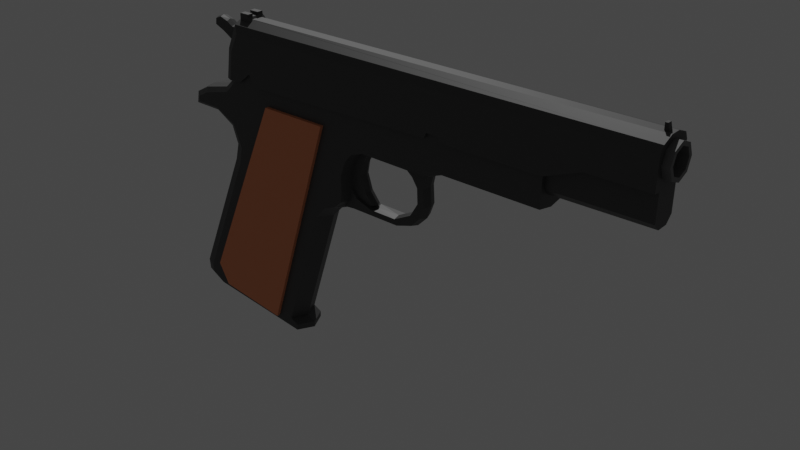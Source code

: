 # Source: M1911.blend  (saved by Blender 3.4.6; exported with 4.5.12 LTS)
import bpy
from mathutils import Matrix  # noqa: F401  (used for matrix-valued properties, if any)

bpy.ops.wm.read_factory_settings(use_empty=True)
scene = bpy.context.scene
scene.name = 'Scene'

# ---- collections
col_collection = bpy.data.collections.new('Collection'); scene.collection.children.link(col_collection)

# ---- materials (node trees are filled in below, after node groups)
mat_black = bpy.data.materials.new('Black')
mat_black.use_transparent_shadow = False
mat_brown = bpy.data.materials.new('Brown')
mat_brown.use_transparent_shadow = False
mat_gray = bpy.data.materials.new('Gray')
mat_gray.use_transparent_shadow = False

# ---- material node trees
mat_black.use_nodes = True; mat_black.node_tree.nodes.clear()
_N = mat_black.node_tree.nodes; _L = mat_black.node_tree.links
n0 = _N.new('ShaderNodeBsdfPrincipled'); n0.name = 'Principled BSDF'; n0.location = (10, 300)
n0.distribution = 'GGX'
n0.subsurface_method = 'RANDOM_WALK_SKIN'
n0.inputs[0].default_value = (0.05925, 0.05925, 0.05925, 1.0)
n0.inputs[3].default_value = 1.45
n0.inputs[27].default_value = (0.0, 0.0, 0.0, 1.0)
n0.inputs[28].default_value = 1.0
n1 = _N.new('ShaderNodeOutputMaterial'); n1.name = 'Material Output'; n1.location = (300, 300)
_L.new(n0.outputs[0], n1.inputs[0])
n1.is_active_output = True
mat_brown.use_nodes = True; mat_brown.node_tree.nodes.clear()
_N = mat_brown.node_tree.nodes; _L = mat_brown.node_tree.links
n0 = _N.new('ShaderNodeBsdfPrincipled'); n0.name = 'Principled BSDF'; n0.location = (10, 300)
n0.distribution = 'GGX'
n0.subsurface_method = 'RANDOM_WALK_SKIN'
n0.inputs[0].default_value = (0.8, 0.2751, 0.1222, 1.0)
n0.inputs[3].default_value = 1.45
n0.inputs[27].default_value = (0.0, 0.0, 0.0, 1.0)
n0.inputs[28].default_value = 1.0
n1 = _N.new('ShaderNodeOutputMaterial'); n1.name = 'Material Output'; n1.location = (300, 300)
_L.new(n0.outputs[0], n1.inputs[0])
n1.is_active_output = True
mat_gray.use_nodes = True; mat_gray.node_tree.nodes.clear()
_N = mat_gray.node_tree.nodes; _L = mat_gray.node_tree.links
n0 = _N.new('ShaderNodeBsdfPrincipled'); n0.name = 'Principled BSDF'; n0.location = (10, 300)
n0.distribution = 'GGX'
n0.subsurface_method = 'RANDOM_WALK_SKIN'
n0.inputs[0].default_value = (0.1305, 0.1305, 0.1305, 1.0)
n0.inputs[3].default_value = 1.45
n0.inputs[27].default_value = (0.0, 0.0, 0.0, 1.0)
n0.inputs[28].default_value = 1.0
n1 = _N.new('ShaderNodeOutputMaterial'); n1.name = 'Material Output'; n1.location = (300, 300)
_L.new(n0.outputs[0], n1.inputs[0])
n1.is_active_output = True

# ---- world
world_world = bpy.data.worlds.new('World'); scene.world = world_world
world_world.use_nodes = True; world_world.node_tree.nodes.clear()
_N = world_world.node_tree.nodes; _L = world_world.node_tree.links
n0 = _N.new('ShaderNodeOutputWorld'); n0.name = 'World Output'; n0.location = (300, 300)
n1 = _N.new('ShaderNodeBackground'); n1.name = 'Background'; n1.location = (10, 300)
n1.inputs[0].default_value = (0.05088, 0.05088, 0.05088, 1.0)
_L.new(n1.outputs[0], n0.inputs[0])
n0.is_active_output = True
world_world.color = (0.05088, 0.05088, 0.05088)
world_world.use_sun_shadow = False
world_world.sun_shadow_jitter_overblur = 0.0

# ---- lights
light_sun = bpy.data.lights.new('Sun', 'SUN')
light_sun.transmission_factor = 0.0
light_sun.energy = 1.0
light_sun.shadow_soft_size = 0.125

# ---- meshes
me_cube = bpy.data.meshes.new('Cube')
me_cube.from_pydata([(-0.9849, -0.1658, 0.3006), (-0.9849, 0.1658, 0.3006), (-0.8729, -0.1658, 0.4212), (-0.8729, 0.1658, 0.4212), (-1.382, -0.1658, -0.9392), (-1.301, -0.1658, -1.042), (-1.297, -0.1658, -0.9842), (-1.382, 0.1658, -0.9392), (-1.297, 0.1658, -0.9842), (-1.301, 0.1658, -1.042), (-0.7439, -0.1658, 0.4763), (-0.6693, -0.1658, 0.5466), (-0.6581, -0.1658, 0.6668), (-0.6638, -0.1658, 0.8019), (-0.6124, -0.1658, 0.9524), (-0.7439, 0.1658, 0.4763), (-0.6124, 0.1658, 0.9524), (-0.6638, 0.1658, 0.8019), (-0.6581, 0.1658, 0.6668), (-0.6693, 0.1658, 0.5466), (-0.531, -0.1658, 1.045), (-0.4058, -0.1658, 1.087), (0.2714, -0.1658, 1.074), (0.4416, -0.1658, 1.139), (1.389, -0.1658, 1.126), (-0.531, 0.1658, 1.045), (1.389, 0.1658, 1.126), (0.4416, 0.1658, 1.139), (0.2714, 0.1658, 1.074), (-0.4058, 0.1658, 1.087), (-0.7739, -0.0745, 0.4586), (0.2076, -0.0745, 1.006), (-0.6, -0.0745, 0.4749), (0.1938, -0.0745, 0.7248), (0.1843, -0.0745, 0.901), (0.2076, 0.0745, 1.006), (-0.7739, 0.0745, 0.4586), (0.1843, 0.0745, 0.901), (0.1938, 0.0745, 0.7248), (-0.6, 0.0745, 0.4749), (-0.1025, -0.0745, 0.4664), (0.1524, -0.0745, 0.6116), (0.05946, -0.0745, 0.5166), (0.1524, 0.0745, 0.6116), (-0.1025, 0.0745, 0.4664), (0.05946, 0.0745, 0.5166), (-0.1269, -0.0745, 0.5209), (-0.7134, -0.0745, 0.7636), (-0.4055, -0.0745, 0.5254), (-0.5601, -0.0745, 0.5823), (-0.7134, 0.0745, 0.7636), (-0.1269, 0.0745, 0.5209), (-0.5601, 0.0745, 0.5823), (-0.4055, 0.0745, 0.5254), (0.1222, -0.0745, 0.8911), (0.04901, -0.0745, 0.6108), (0.1277, -0.0745, 0.7441), (0.04901, 0.0745, 0.6108), (0.1222, 0.0745, 0.8911), (0.1277, 0.0745, 0.7441), (0.368, -0.0745, 1.16), (0.06666, -0.0745, 0.9791), (-0.5663, -0.0745, 1.188), (0.06666, 0.0745, 0.9791), (0.368, 0.0745, 1.16), (-0.5663, 0.0745, 1.188), (-0.5648, -0.0745, 1.095), (-0.01826, -0.0745, 1.05), (-0.4127, -0.0745, 1.094), (-0.1379, -0.0745, 1.093), (-0.01826, 0.0745, 1.05), (-0.5648, 0.0745, 1.095), (-0.1379, 0.0745, 1.093), (-0.4127, 0.0745, 1.094), (-0.4127, -0.04799, 1.094), (-0.5648, -0.04799, 1.095), (-0.5648, 0.04799, 1.095), (-0.4127, 0.04799, 1.094), (-0.6653, -0.04799, 0.9158), (-0.6653, 0.04799, 0.9158), (-0.6726, -0.04799, 0.6031), (-0.4902, -0.04799, 0.5343), (-0.3984, -0.04799, 0.552), (-0.6726, 0.04799, 0.6031), (-0.3984, 0.04799, 0.552), (-0.4902, 0.04799, 0.5343), (-0.505, -0.04799, 0.9319), (-0.505, 0.04799, 0.9319), (-0.4808, -0.04799, 0.658), (-0.5278, -0.04799, 0.8087), (-0.5278, 0.04799, 0.8087), (-0.4808, 0.04799, 0.658), (-0.9168, -2.827e-08, 0.279), (-0.813, -4.318e-08, 0.3894), (-1.906, -2.98e-08, 1.512), (-2.161, -2.98e-08, 1.282), (-2.449, -2.98e-08, 1.213), (-2.595, -4.47e-08, 1.128), (-2.121, -3.072e-08, 0.5738), (-2.086, -2.98e-08, 0.7303), (-2.129, -2.614e-08, 0.8788), (-2.318, -7.451e-08, 0.9876), (-2.616, -2.98e-08, 0.994), (-1.311, -2.98e-08, -0.9495), (-1.222, -2.98e-08, -0.9945), (-1.226, -2.98e-08, -1.053), (-2.568, -2.98e-08, -0.8624), (-2.644, -1.49e-08, -0.8192), (-2.654, -2.98e-08, -0.717), (-0.5748, -1.129e-08, 0.9255), (-0.6184, -1.292e-08, 0.7872), (-0.6107, -1.287e-08, 0.6516), (-0.6225, -1.287e-08, 0.5315), (-0.6863, -4.252e-08, 0.4429), (1.4, 0.0, 1.541), (1.387, -1.49e-08, 1.091), (0.4534, -1.325e-08, 1.091), (0.2802, -1.38e-08, 1.035), (-0.3933, -1.49e-08, 1.048), (-0.5059, -1.358e-08, 1.013), (-1.868, -0.1259, 1.536), (-1.822, -0.1658, 1.535), (-2.087, -0.1658, 1.248), (-2.123, -0.1262, 1.284), (-2.369, -0.1658, 1.18), (-2.399, -0.1263, 1.219), (-2.485, -0.1658, 1.116), (-2.539, -0.1266, 1.142), (-1.822, 0.1658, 1.535), (-1.868, 0.1259, 1.536), (-2.485, 0.1658, 1.116), (-2.539, 0.1266, 1.142), (-2.369, 0.1658, 1.18), (-2.399, 0.1263, 1.219), (-2.087, 0.1658, 1.248), (-2.123, 0.1262, 1.284), (-2.56, -0.1268, 1.023), (-2.56, 0.1268, 1.023), (1.401, -0.1259, 1.541), (1.4, -0.1658, 1.54), (1.4, 0.1658, 1.54), (1.401, 0.1259, 1.541), (-2.248, -0.1658, 1.057), (-2.273, -0.1261, 1.017), (-2.024, -0.1658, 0.9456), (-2.085, -0.1259, 0.9061), (-1.933, -0.1658, 0.7204), (-2.023, -0.1258, 0.7303), (-2.061, -0.126, 0.567), (-1.974, -0.1658, 0.5424), (-1.974, 0.1658, 0.5424), (-2.061, 0.126, 0.567), (-1.933, 0.1658, 0.7204), (-2.023, 0.1258, 0.7303), (-2.024, 0.1658, 0.9456), (-2.085, 0.1259, 0.9061), (-2.248, 0.1658, 1.057), (-2.273, 0.1261, 1.017), (-2.5, -0.1658, -0.7355), (-2.595, -0.1279, -0.717), (-2.493, -0.1658, -0.8072), (-2.585, -0.1278, -0.8192), (-2.355, -0.1658, -0.8908), (-2.513, -0.1276, -0.8624), (-2.5, 0.1658, -0.7355), (-2.595, 0.1279, -0.717), (-2.513, 0.1276, -0.8624), (-2.355, 0.1658, -0.8908), (-2.493, 0.1658, -0.8072), (-2.585, 0.1278, -0.8192), (-2.56, -0.1268, 1.023), (-2.494, -0.1658, 1.063), (-2.494, 0.1658, 1.063), (-2.56, 0.1268, 1.023), (-1.538, -0.2015, 1.237), (-1.538, 0.2015, 1.237), (-1.541, -0.2015, -0.9614), (-0.8553, -0.2015, 1.232), (-1.541, 0.2015, -0.9614), (-0.8553, 0.2015, 1.232), (-2.347, -0.2015, -0.6458), (-2.236, -0.2015, -0.8525), (-2.236, 0.2015, -0.8525), (-2.347, 0.2015, -0.6458), (-1.66, 0.1598, 1.754), (2.402, 0.1598, 1.754), (-1.66, 0.113, 1.641), (2.402, 0.113, 1.641), (-1.66, -2.38e-07, 1.595), (2.402, -2.38e-07, 1.595), (-1.66, -0.113, 1.641), (2.402, -0.113, 1.641), (-1.66, -0.1598, 1.754), (2.402, -0.1598, 1.754), (-1.66, -0.113, 1.867), (2.402, -0.113, 1.867), (-1.66, -2.38e-07, 1.914), (2.402, -2.38e-07, 1.914), (-1.66, 0.113, 1.867), (2.402, 0.113, 1.867), (2.402, 0.08553, 1.669), (2.402, 0.121, 1.754), (2.402, -2.381e-07, 1.634), (2.402, -0.08553, 1.669), (2.402, -0.121, 1.754), (2.402, -0.08553, 1.84), (2.402, -2.381e-07, 1.875), (2.402, 0.08553, 1.84), (1.375, 0.08553, 1.669), (1.375, 0.121, 1.754), (1.375, 3.553e-07, 1.634), (1.375, -0.08553, 1.669), (1.375, -0.121, 1.754), (1.375, -0.08553, 1.84), (1.375, 3.553e-07, 1.875), (1.375, 0.08553, 1.84), (-0.8046, -3.361e-08, 0.4391), (-0.6205, -3.361e-08, 0.4564), (0.2202, -8.884e-08, 0.721), (0.2101, -1.125e-07, 0.9076), (0.2348, -1.362e-07, 1.011), (0.1764, -5.728e-08, 0.6011), (0.07794, -4.15e-08, 0.5006), (-0.09356, -3.361e-08, 0.4473), (-0.7044, -9.673e-08, 0.7772), (-0.5421, -4.939e-08, 0.5851), (-0.3784, -4.15e-08, 0.5248), (-0.1406, -4.15e-08, 0.5275), (0.1034, -1.046e-07, 0.8857), (0.1093, -7.306e-08, 0.7415), (0.0282, -5.286e-08, 0.6022), (0.04463, -1.204e-07, 0.9762), (-0.5848, -1.677e-07, 1.211), (0.4047, -1.677e-07, 1.182), (-0.5831, -1.52e-07, 1.114), (-0.4221, -1.441e-07, 1.081), (-0.1311, -1.441e-07, 1.076), (-0.0453, -1.362e-07, 1.044), (-0.5831, -1.52e-07, 1.114), (-0.4171, -1.486e-07, 1.084), (-0.6897, -1.677e-07, 0.9233), (-0.3717, -8.065e-08, 0.5527), (-0.5041, -8.884e-08, 0.5193), (-0.6973, -1.046e-07, 0.5921), (-0.4808, -1.307e-07, 0.928), (-0.4575, -9.852e-08, 0.6602), (-0.5026, -1.2e-07, 0.8099)], [], [(123, 95, 96, 125), (92, 93, 2, 0), (165, 108, 98, 151), (99, 147, 145, 100), (97, 131, 137, 102), (95, 135, 133, 96), (96, 133, 131, 97), (108, 159, 148, 98), (98, 148, 147, 99), (101, 143, 170, 136, 102), (107, 161, 159, 108), (92, 103, 7, 1), (103, 4, 6, 104), (104, 6, 5, 105), (169, 107, 108, 165), (105, 5, 162, 163, 106), (106, 163, 161, 107), (151, 98, 99, 153), (120, 94, 95, 123), (109, 14, 13, 110), (110, 13, 12, 111), (111, 12, 11, 112), (112, 11, 10, 113), (93, 113, 10, 2), (140, 141, 114, 115, 26), (115, 24, 23, 116), (116, 23, 22, 117), (117, 22, 21, 118), (118, 21, 20, 119), (119, 20, 14, 109), (50, 52, 53, 51, 57, 59, 58, 63, 70, 72, 73, 71, 65, 64, 35, 37, 38, 43, 45, 44, 39, 36), (216, 36, 39, 217), (221, 43, 38, 218), (218, 38, 37, 219), (219, 37, 35, 220), (220, 233, 60, 31), (221, 41, 42, 222), (222, 42, 40, 223), (217, 39, 44, 223), (224, 47, 49, 225), (225, 49, 48, 226), (226, 48, 46, 227), (224, 216, 30, 47), (228, 58, 59, 229), (229, 59, 57, 230), (227, 230, 57, 51), (234, 66, 62, 232), (30, 32, 40, 42, 41, 33, 34, 31, 60, 62, 66, 68, 69, 67, 61, 54, 56, 55, 46, 48, 49, 47), (232, 62, 60, 233), (231, 228, 54, 61), (71, 73, 77, 76), (235, 73, 72, 236), (236, 72, 70, 237), (231, 61, 67, 237), (68, 66, 75, 74), (235, 68, 74, 239), (234, 71, 76, 238), (239, 74, 86, 244), (238, 76, 79, 240), (76, 77, 87, 90, 91, 84, 85, 83, 79), (241, 82, 81, 242), (242, 81, 80, 243), (240, 79, 83, 243), (245, 88, 82, 241), (74, 75, 78, 80, 81, 82, 88, 89, 86), (245, 91, 90, 246), (244, 86, 89, 246), (25, 119, 109, 16), (29, 118, 119, 25), (28, 117, 118, 29), (27, 116, 117, 28), (26, 115, 116, 27), (3, 15, 113, 93), (19, 112, 113, 15), (18, 111, 112, 19), (17, 110, 111, 18), (16, 109, 110, 17), (153, 99, 100, 155), (9, 105, 106, 166, 167), (127, 136, 170, 171, 126), (166, 106, 107, 169), (8, 104, 105, 9), (7, 103, 104, 8), (0, 4, 103, 92), (114, 138, 139, 24, 115), (157, 101, 102, 137, 173), (155, 100, 101, 157), (1, 7, 8, 9, 167, 168, 164, 150, 152, 154, 156, 172, 130, 132, 134, 128, 140, 26, 27, 28, 29, 25, 16, 17, 18, 19, 15, 3), (141, 129, 94, 114), (127, 97, 102, 136), (125, 96, 97, 127), (114, 94, 120, 138), (1, 3, 93, 92), (94, 129, 135, 95), (128, 134, 135, 129), (124, 122, 123, 125), (134, 132, 133, 135), (126, 124, 125, 127), (132, 130, 131, 133), (130, 172, 173, 137, 131), (138, 120, 121, 139), (140, 128, 129, 141), (122, 121, 120, 123), (100, 145, 143, 101), (152, 150, 151, 153), (149, 146, 147, 148), (154, 152, 153, 155), (146, 144, 145, 147), (156, 154, 155, 157), (144, 142, 143, 145), (168, 167, 166, 169), (162, 160, 161, 163), (164, 168, 169, 165), (160, 158, 159, 161), (150, 164, 165, 151), (158, 149, 148, 159), (170, 143, 142, 171), (157, 173, 172, 156), (2, 10, 11, 12, 13, 14, 20, 21, 22, 23, 24, 139, 121, 122, 124, 126, 171, 142, 144, 146, 149, 158, 160, 162, 5, 6, 4, 0), (176, 177, 174, 180, 181), (178, 179, 177, 176), (182, 183, 175, 179, 178), (180, 174, 175, 183), (179, 175, 174, 177), (182, 181, 180, 183), (182, 178, 176, 181), (184, 185, 187, 186), (186, 187, 189, 188), (188, 189, 191, 190), (190, 191, 193, 192), (192, 193, 195, 194), (194, 195, 197, 196), (189, 187, 200, 202), (196, 197, 199, 198), (198, 199, 185, 184), (184, 186, 188, 190, 192, 194, 196, 198), (206, 205, 213, 214), (195, 193, 204, 205), (185, 199, 207, 201), (187, 185, 201, 200), (191, 189, 202, 203), (197, 195, 205, 206), (193, 191, 203, 204), (199, 197, 206, 207), (208, 209, 215, 214, 213, 212, 211, 210), (204, 203, 211, 212), (202, 200, 208, 210), (207, 206, 214, 215), (205, 204, 212, 213), (203, 202, 210, 211), (200, 201, 209, 208), (201, 207, 215, 209), (87, 244, 246, 90), (88, 245, 246, 89), (91, 245, 241, 84), (78, 240, 243, 80), (85, 242, 243, 83), (84, 241, 242, 85), (75, 238, 240, 78), (77, 239, 244, 87), (66, 234, 238, 75), (73, 235, 239, 77), (63, 231, 237, 70), (69, 236, 237, 67), (68, 235, 236, 69), (63, 58, 228, 231), (65, 232, 233, 64), (71, 234, 232, 65), (46, 55, 230, 227), (56, 229, 230, 55), (54, 228, 229, 56), (50, 36, 216, 224), (53, 226, 227, 51), (52, 225, 226, 53), (50, 224, 225, 52), (32, 217, 223, 40), (45, 222, 223, 44), (43, 221, 222, 45), (35, 64, 233, 220), (34, 219, 220, 31), (33, 218, 219, 34), (41, 221, 218, 33), (30, 216, 217, 32)])
me_cube.polygons.foreach_set('material_index', [0, 0, 0, 0, 0, 0, 0, 0, 0, 0, 0, 0, 0, 0, 0, 0, 0, 0, 0, 0, 0, 0, 0, 0, 0, 0, 0, 0, 0, 0, 0, 0, 0, 0, 0, 0, 0, 0, 0, 0, 0, 0, 0, 0, 0, 0, 0, 0, 0, 0, 0, 0, 0, 0, 0, 0, 0, 0, 0, 0, 0, 0, 0, 0, 0, 0, 0, 0, 0, 0, 0, 0, 0, 0, 0, 0, 0, 0, 0, 0, 0, 0, 0, 0, 0, 0, 0, 0, 0, 0, 0, 0, 0, 0, 0, 0, 0, 0, 0, 0, 0, 0, 0, 0, 0, 0, 0, 0, 0, 0, 0, 0, 0, 0, 0, 0, 0, 0, 0, 1, 1, 1, 1, 1, 1, 1, 2, 2, 2, 2, 2, 2, 2, 2, 2, 2, 2, 2, 2, 2, 2, 2, 2, 2, 2, 2, 2, 2, 2, 2, 2, 2, 0, 0, 0, 0, 0, 0, 0, 0, 0, 0, 0, 0, 0, 0, 0, 0, 0, 0, 0, 0, 0, 0, 0, 0, 0, 0, 0, 0, 0, 0, 0])
_uv = me_cube.uv_layers.new(name='UVMap')
_uv.uv.foreach_set('vector', [0.625, 0.02985, 0.625, 0.125, 0.5235, 0.125, 0.5235, 0.02973, 0.125, 0.625, 0.375, 0.625, 0.375, 0.75, 0.125, 0.75, 0.4017, 0.2214, 0.4017, 0.125, 0.4041, 0.125, 0.4041, 0.22, 0.4115, 0.125, 0.4115, 0.03012, 0.4468, 0.03003, 0.4468, 0.125, 0.4825, 0.125, 0.4825, 0.2205, 0.4703, 0.2206, 0.4703, 0.125, 0.625, 0.125, 0.625, 0.2202, 0.5235, 0.2203, 0.5235, 0.125, 0.5235, 0.125, 0.5235, 0.2203, 0.4825, 0.2205, 0.4825, 0.125, 0.4017, 0.125, 0.4017, 0.02855, 0.4041, 0.03001, 0.4041, 0.125, 0.4041, 0.125, 0.4041, 0.03001, 0.4115, 0.03012, 0.4115, 0.125, 0.4573, 0.125, 0.4573, 0.02994, 0.4703, 0.02937, 0.4703, 0.02937, 0.4703, 0.125, 0.3995, 0.125, 0.3995, 0.02864, 0.4017, 0.02855, 0.4017, 0.125, 0.375, 0.125, 0.3847, 0.125, 0.3847, 0.25, 0.375, 0.25, 0.3847, 0.125, 0.3847, 0.0, 0.388, 0.0, 0.388, 0.125, 0.388, 0.125, 0.388, 0.0, 0.3913, 0.0, 0.3913, 0.125, 0.3995, 0.2214, 0.3995, 0.125, 0.4017, 0.125, 0.4017, 0.2214, 0.3913, 0.125, 0.3913, 0.0, 0.3968, 0.0, 0.3973, 0.02876, 0.3973, 0.125, 0.3973, 0.125, 0.3973, 0.02876, 0.3995, 0.02864, 0.3995, 0.125, 0.4041, 0.22, 0.4041, 0.125, 0.4115, 0.125, 0.4115, 0.2199, 0.7538, 0.7199, 0.7538, 0.625, 0.875, 0.625, 0.875, 0.7202, 0.6587, 0.625, 0.6587, 0.75, 0.6515, 0.75, 0.6515, 0.625, 0.6515, 0.625, 0.6515, 0.75, 0.5382, 0.75, 0.5382, 0.625, 0.5382, 0.625, 0.5382, 0.75, 0.5146, 0.75, 0.5146, 0.625, 0.5146, 0.625, 0.5146, 0.75, 0.4744, 0.75, 0.4744, 0.625, 0.375, 0.625, 0.4744, 0.625, 0.4744, 0.75, 0.375, 0.75, 0.6821, 0.5, 0.6825, 0.5301, 0.6825, 0.625, 0.6795, 0.625, 0.6795, 0.5, 0.6795, 0.625, 0.6795, 0.75, 0.6779, 0.75, 0.6779, 0.625, 0.6779, 0.625, 0.6779, 0.75, 0.6684, 0.75, 0.6684, 0.625, 0.6684, 0.625, 0.6684, 0.75, 0.6679, 0.75, 0.6679, 0.625, 0.6679, 0.625, 0.6679, 0.75, 0.6667, 0.75, 0.6667, 0.625, 0.6667, 0.625, 0.6667, 0.75, 0.6587, 0.75, 0.6587, 0.625, 0.375, 0.2901, 0.368, 0.2501, 0.4161, 0.2353, 0.5031, 0.25, 0.5892, 0.2752, 0.613, 0.3031, 0.625, 0.3358, 0.625, 0.4088, 0.6211, 0.4348, 0.6138, 0.4631, 0.6112, 0.475, 0.6093, 0.476, 0.6022, 0.4913, 0.5827, 0.5, 0.5347, 0.5, 0.4897, 0.4935, 0.4563, 0.4744, 0.439, 0.458, 0.4276, 0.4429, 0.4191, 0.4382, 0.3905, 0.4052, 0.375, 0.3623, 0.2373, 0.625, 0.2373, 0.5, 0.2837, 0.5, 0.2837, 0.625, 0.3747, 0.625, 0.3747, 0.5, 0.4231, 0.5, 0.4231, 0.625, 0.4231, 0.625, 0.4231, 0.5, 0.4808, 0.5, 0.4808, 0.625, 0.4808, 0.625, 0.4808, 0.5, 0.5347, 0.5, 0.5347, 0.625, 0.5347, 0.625, 0.5827, 0.625, 0.5827, 0.75, 0.5347, 0.75, 0.3747, 0.625, 0.3747, 0.75, 0.3335, 0.75, 0.3335, 0.625, 0.3335, 0.625, 0.3335, 0.75, 0.326, 0.75, 0.326, 0.625, 0.2837, 0.625, 0.2837, 0.5, 0.326, 0.5, 0.326, 0.625, 0.1651, 0.625, 0.1651, 0.75, 0.1444, 0.75, 0.1444, 0.625, 0.1444, 0.625, 0.1444, 0.75, 0.125, 0.75, 0.125, 0.625, 0.375, 0.125, 0.375, 0.0, 0.5031, 0.0, 0.5031, 0.125, 0.1651, 0.625, 0.2373, 0.625, 0.2373, 0.75, 0.1651, 0.75, 0.7892, 0.625, 0.7892, 0.5, 0.875, 0.5, 0.875, 0.625, 0.625, 0.125, 0.625, 0.25, 0.5924, 0.25, 0.5924, 0.125, 0.5031, 0.125, 0.5595, 0.125, 0.5595, 0.25, 0.5031, 0.25, 0.6372, 0.625, 0.6372, 0.75, 0.5984, 0.75, 0.5984, 0.625, 0.375, 0.8877, 0.3905, 0.8448, 0.4191, 0.8118, 0.4276, 0.8071, 0.439, 0.792, 0.4563, 0.7756, 0.4897, 0.7565, 0.5347, 0.75, 0.5827, 0.75, 0.6022, 0.7587, 0.6093, 0.774, 0.6112, 0.775, 0.6138, 0.7869, 0.6211, 0.8152, 0.625, 0.8412, 0.625, 0.9142, 0.613, 0.9469, 0.5595, 1.0, 0.5031, 1.0, 0.4161, 1.015, 0.368, 0.9999, 0.375, 0.9599, 0.5984, 0.625, 0.5984, 0.75, 0.5827, 0.75, 0.5827, 0.625, 0.7162, 0.625, 0.7892, 0.625, 0.7892, 0.75, 0.7162, 0.75, 0.6093, 0.476, 0.6112, 0.475, 0.6112, 0.475, 0.6093, 0.476, 0.6618, 0.625, 0.6618, 0.5, 0.6896, 0.5, 0.6896, 0.625, 0.6896, 0.625, 0.6896, 0.5, 0.6983, 0.5, 0.6983, 0.625, 0.7162, 0.625, 0.7162, 0.75, 0.6983, 0.75, 0.6983, 0.625, 0.6112, 0.775, 0.6093, 0.774, 0.6093, 0.774, 0.6112, 0.775, 0.6618, 0.625, 0.6618, 0.75, 0.6618, 0.75, 0.6618, 0.625, 0.6372, 0.625, 0.6372, 0.5, 0.6372, 0.5, 0.6372, 0.625, 0.6618, 0.625, 0.6618, 0.75, 0.6618, 0.75, 0.6618, 0.625, 0.6372, 0.625, 0.6372, 0.5, 0.6372, 0.5, 0.6372, 0.625, 0.6093, 0.476, 0.6112, 0.475, 0.6112, 0.475, 0.6112, 0.475, 0.6111, 0.4751, 0.6111, 0.4751, 0.6107, 0.4753, 0.6102, 0.4755, 0.6093, 0.476, 0.6618, 0.625, 0.6618, 0.75, 0.6546, 0.75, 0.6546, 0.625, 0.6546, 0.625, 0.6546, 0.75, 0.6489, 0.75, 0.6489, 0.625, 0.6372, 0.625, 0.6372, 0.5, 0.6489, 0.5, 0.6489, 0.625, 0.6618, 0.625, 0.6618, 0.75, 0.6618, 0.75, 0.6618, 0.625, 0.6112, 0.775, 0.6093, 0.774, 0.6093, 0.774, 0.6102, 0.7745, 0.6107, 0.7747, 0.6111, 0.7749, 0.6111, 0.7749, 0.6112, 0.775, 0.6112, 0.775, 0.6618, 0.625, 0.6618, 0.5, 0.6618, 0.5, 0.6618, 0.625, 0.6618, 0.625, 0.6618, 0.75, 0.6618, 0.75, 0.6618, 0.625, 0.6667, 0.5, 0.6667, 0.625, 0.6587, 0.625, 0.6587, 0.5, 0.6679, 0.5, 0.6679, 0.625, 0.6667, 0.625, 0.6667, 0.5, 0.6684, 0.5, 0.6684, 0.625, 0.6679, 0.625, 0.6679, 0.5, 0.6779, 0.5, 0.6779, 0.625, 0.6684, 0.625, 0.6684, 0.5, 0.6795, 0.5, 0.6795, 0.625, 0.6779, 0.625, 0.6779, 0.5, 0.375, 0.5, 0.4744, 0.5, 0.4744, 0.625, 0.375, 0.625, 0.5146, 0.5, 0.5146, 0.625, 0.4744, 0.625, 0.4744, 0.5, 0.5382, 0.5, 0.5382, 0.625, 0.5146, 0.625, 0.5146, 0.5, 0.6515, 0.5, 0.6515, 0.625, 0.5382, 0.625, 0.5382, 0.5, 0.6587, 0.5, 0.6587, 0.625, 0.6515, 0.625, 0.6515, 0.5, 0.4115, 0.2199, 0.4115, 0.125, 0.4468, 0.125, 0.4468, 0.22, 0.3913, 0.25, 0.3913, 0.125, 0.3973, 0.125, 0.3973, 0.2212, 0.3968, 0.25, 0.4868, 0.9908, 0.474, 0.9927, 0.474, 0.9927, 0.4799, 0.9901, 0.4903, 0.9869, 0.3973, 0.2212, 0.3973, 0.125, 0.3995, 0.125, 0.3995, 0.2214, 0.388, 0.25, 0.388, 0.125, 0.3913, 0.125, 0.3913, 0.25, 0.3847, 0.25, 0.3847, 0.125, 0.388, 0.125, 0.388, 0.25, 0.375, 0.0, 0.3847, 0.0, 0.3847, 0.125, 0.375, 0.125, 0.6825, 0.625, 0.6825, 0.7199, 0.6821, 0.75, 0.6795, 0.75, 0.6795, 0.625, 0.4573, 0.2201, 0.4573, 0.125, 0.4703, 0.125, 0.4703, 0.2206, 0.4703, 0.2206, 0.4468, 0.22, 0.4468, 0.125, 0.4573, 0.125, 0.4573, 0.2201, 0.375, 0.25, 0.3847, 0.25, 0.3907, 0.2526, 0.4007, 0.2586, 0.4055, 0.2594, 0.4059, 0.2561, 0.4062, 0.2545, 0.418, 0.2609, 0.4409, 0.2707, 0.4665, 0.277, 0.484, 0.2721, 0.4799, 0.26, 0.4903, 0.2633, 0.5283, 0.2819, 0.5748, 0.3311, 0.6146, 0.4046, 0.625, 0.4429, 0.6249, 0.4462, 0.6247, 0.4499, 0.6242, 0.4535, 0.6236, 0.4567, 0.6229, 0.4588, 0.6189, 0.4679, 0.5995, 0.4806, 0.5661, 0.4912, 0.5222, 0.4979, 0.4744, 0.5, 0.375, 0.5, 0.6825, 0.5301, 0.7057, 0.5301, 0.7057, 0.625, 0.6825, 0.625, 0.4825, 0.02949, 0.4825, 0.125, 0.4703, 0.125, 0.4703, 0.02937, 0.5235, 0.02973, 0.5235, 0.125, 0.4825, 0.125, 0.4825, 0.02949, 0.6825, 0.625, 0.7057, 0.625, 0.7057, 0.7199, 0.6825, 0.7199, 0.125, 0.5, 0.375, 0.5, 0.375, 0.625, 0.125, 0.625, 0.7538, 0.625, 0.7538, 0.5301, 0.875, 0.5298, 0.875, 0.625, 0.6146, 0.4046, 0.5748, 0.3311, 0.586, 0.3224, 0.6234, 0.4154, 0.5282, 0.9684, 0.5732, 0.9273, 0.5842, 0.9292, 0.542, 0.9651, 0.5748, 0.3311, 0.5283, 0.2819, 0.542, 0.2849, 0.5842, 0.3208, 0.4903, 0.9869, 0.5282, 0.9684, 0.5373, 0.9673, 0.4872, 0.9907, 0.5283, 0.2819, 0.4903, 0.2633, 0.4872, 0.2593, 0.5373, 0.2827, 0.4903, 0.2633, 0.4799, 0.26, 0.474, 0.2573, 0.474, 0.2573, 0.4868, 0.2592, 0.625, 0.8075, 0.6149, 0.882, 0.6059, 0.8891, 0.625, 0.8071, 0.625, 0.4429, 0.6146, 0.4046, 0.625, 0.4193, 0.625, 0.4425, 0.5732, 0.9273, 0.6059, 0.8891, 0.6137, 0.8838, 0.586, 0.9276, 0.4468, 0.125, 0.4468, 0.03003, 0.4573, 0.02994, 0.4573, 0.125, 0.4409, 0.2707, 0.418, 0.2609, 0.4094, 0.2538, 0.4291, 0.2605, 0.4178, 0.9901, 0.4405, 0.9811, 0.4291, 0.9895, 0.4094, 0.9962, 0.4665, 0.277, 0.4409, 0.2707, 0.4297, 0.2606, 0.4468, 0.262, 0.4405, 0.9811, 0.466, 0.9759, 0.4468, 0.988, 0.4297, 0.9894, 0.484, 0.2721, 0.4665, 0.277, 0.4475, 0.2618, 0.4602, 0.2582, 0.466, 0.9759, 0.4837, 0.9794, 0.4602, 0.9918, 0.4475, 0.9882, 0.3989, 0.25, 0.3973, 0.25, 0.3973, 0.2212, 0.3995, 0.2214, 0.3973, 0.0, 0.3989, 0.0, 0.3995, 0.02864, 0.3973, 0.02876, 0.4014, 0.25, 0.3999, 0.25, 0.3995, 0.2214, 0.4017, 0.2214, 0.3999, 0.0, 0.4014, 0.0, 0.4017, 0.02855, 0.3995, 0.02864, 0.4041, 0.25, 0.4017, 0.25, 0.4017, 0.2214, 0.4041, 0.22, 0.4017, 0.0, 0.4041, 0.0, 0.4041, 0.03001, 0.4017, 0.02855, 0.472, 0.9926, 0.4609, 0.9918, 0.4837, 0.9794, 0.4799, 0.9901, 0.4609, 0.2582, 0.472, 0.2574, 0.4799, 0.26, 0.484, 0.2721, 0.375, 0.75, 0.4744, 0.75, 0.5222, 0.7521, 0.5661, 0.7588, 0.5995, 0.7694, 0.6189, 0.7821, 0.6229, 0.7912, 0.6236, 0.7933, 0.6242, 0.7965, 0.6247, 0.8001, 0.6249, 0.8038, 0.625, 0.8071, 0.6059, 0.8891, 0.5732, 0.9273, 0.5282, 0.9684, 0.4903, 0.9869, 0.4799, 0.9901, 0.4837, 0.9794, 0.466, 0.9759, 0.4405, 0.9811, 0.4178, 0.9901, 0.4062, 0.9957, 0.4059, 0.994, 0.4055, 0.9906, 0.4007, 0.9914, 0.3907, 0.9974, 0.3847, 1.0, 0.375, 1.0, 0.375, 0.75, 0.625, 0.75, 0.625, 1.0, 0.408, 1.0, 0.375, 0.8962, 0.375, 0.5, 0.625, 0.5, 0.625, 0.75, 0.375, 0.75, 0.375, 0.3538, 0.408, 0.25, 0.625, 0.25, 0.625, 0.5, 0.375, 0.5, 0.408, 0.0, 0.625, 0.0, 0.625, 0.25, 0.408, 0.25, 0.625, 0.5, 0.875, 0.5, 0.875, 0.75, 0.625, 0.75, 0.2288, 0.5, 0.2288, 0.75, 0.125, 0.75, 0.125, 0.5, 0.2288, 0.5, 0.375, 0.5, 0.375, 0.75, 0.2288, 0.75, 1.0, 0.5, 1.0, 1.0, 0.875, 1.0, 0.875, 0.5, 0.875, 0.5, 0.875, 1.0, 0.75, 1.0, 0.75, 0.5, 0.75, 0.5, 0.75, 1.0, 0.625, 1.0, 0.625, 0.5, 0.625, 0.5, 0.625, 1.0, 0.5, 1.0, 0.5, 0.5, 0.5, 0.5, 0.5, 1.0, 0.375, 1.0, 0.375, 0.5, 0.375, 0.5, 0.375, 1.0, 0.25, 1.0, 0.25, 0.5, 0.75, 1.0, 0.875, 1.0, 0.875, 1.0, 0.75, 1.0, 0.25, 0.5, 0.25, 1.0, 0.125, 1.0, 0.125, 0.5, 0.125, 0.5, 0.125, 1.0, 0.0, 1.0, 0.0, 0.5, 0.75, 0.49, 0.9197, 0.4197, 0.99, 0.25, 0.9197, 0.08029, 0.75, 0.01, 0.5803, 0.08029, 0.51, 0.25, 0.5803, 0.4197, 0.25, 1.0, 0.375, 1.0, 0.375, 1.0, 0.25, 1.0, 0.375, 1.0, 0.5, 1.0, 0.5, 1.0, 0.375, 1.0, 0.0, 1.0, 0.125, 1.0, 0.125, 1.0, 0.0, 1.0, 0.875, 1.0, 1.0, 1.0, 1.0, 1.0, 0.875, 1.0, 0.625, 1.0, 0.75, 1.0, 0.75, 1.0, 0.625, 1.0, 0.25, 1.0, 0.375, 1.0, 0.375, 1.0, 0.25, 1.0, 0.5, 1.0, 0.625, 1.0, 0.625, 1.0, 0.5, 1.0, 0.125, 1.0, 0.25, 1.0, 0.25, 1.0, 0.125, 1.0, 0.4197, 0.4197, 0.25, 0.49, 0.08029, 0.4197, 0.01, 0.25, 0.08029, 0.08029, 0.25, 0.01, 0.4197, 0.08029, 0.49, 0.25, 0.5, 1.0, 0.625, 1.0, 0.625, 1.0, 0.5, 1.0, 0.75, 1.0, 0.875, 1.0, 0.875, 1.0, 0.75, 1.0, 0.125, 1.0, 0.25, 1.0, 0.25, 1.0, 0.125, 1.0, 0.375, 1.0, 0.5, 1.0, 0.5, 1.0, 0.375, 1.0, 0.625, 1.0, 0.75, 1.0, 0.75, 1.0, 0.625, 1.0, 0.875, 1.0, 1.0, 1.0, 1.0, 1.0, 0.875, 1.0, 0.0, 1.0, 0.125, 1.0, 0.125, 1.0, 0.0, 1.0, 0.6618, 0.5, 0.6618, 0.625, 0.6618, 0.625, 0.6618, 0.5, 0.6618, 0.75, 0.6618, 0.625, 0.6618, 0.625, 0.6618, 0.75, 0.6618, 0.5, 0.6618, 0.625, 0.6618, 0.625, 0.6618, 0.5, 0.6372, 0.75, 0.6372, 0.625, 0.6489, 0.625, 0.6489, 0.75, 0.6546, 0.5, 0.6546, 0.625, 0.6489, 0.625, 0.6489, 0.5, 0.6618, 0.5, 0.6618, 0.625, 0.6546, 0.625, 0.6546, 0.5, 0.6372, 0.75, 0.6372, 0.625, 0.6372, 0.625, 0.6372, 0.75, 0.6618, 0.5, 0.6618, 0.625, 0.6618, 0.625, 0.6618, 0.5, 0.6372, 0.75, 0.6372, 0.625, 0.6372, 0.625, 0.6372, 0.75, 0.6618, 0.5, 0.6618, 0.625, 0.6618, 0.625, 0.6618, 0.5, 0.7162, 0.5, 0.7162, 0.625, 0.6983, 0.625, 0.6983, 0.5, 0.6896, 0.75, 0.6896, 0.625, 0.6983, 0.625, 0.6983, 0.75, 0.6618, 0.75, 0.6618, 0.625, 0.6896, 0.625, 0.6896, 0.75, 0.7162, 0.5, 0.7892, 0.5, 0.7892, 0.625, 0.7162, 0.625, 0.5984, 0.5, 0.5984, 0.625, 0.5827, 0.625, 0.5827, 0.5, 0.6372, 0.5, 0.6372, 0.625, 0.5984, 0.625, 0.5984, 0.5, 0.5031, 0.0, 0.5595, 0.0, 0.5595, 0.125, 0.5031, 0.125, 0.625, 0.0, 0.625, 0.125, 0.5924, 0.125, 0.5924, 0.0, 0.7892, 0.75, 0.7892, 0.625, 0.875, 0.625, 0.875, 0.75, 0.1651, 0.5, 0.2373, 0.5, 0.2373, 0.625, 0.1651, 0.625, 0.375, 0.25, 0.375, 0.125, 0.5031, 0.125, 0.5031, 0.25, 0.1444, 0.5, 0.1444, 0.625, 0.125, 0.625, 0.125, 0.5, 0.1651, 0.5, 0.1651, 0.625, 0.1444, 0.625, 0.1444, 0.5, 0.2837, 0.75, 0.2837, 0.625, 0.326, 0.625, 0.326, 0.75, 0.3335, 0.5, 0.3335, 0.625, 0.326, 0.625, 0.326, 0.5, 0.3747, 0.5, 0.3747, 0.625, 0.3335, 0.625, 0.3335, 0.5, 0.5347, 0.5, 0.5827, 0.5, 0.5827, 0.625, 0.5347, 0.625, 0.4808, 0.75, 0.4808, 0.625, 0.5347, 0.625, 0.5347, 0.75, 0.4231, 0.75, 0.4231, 0.625, 0.4808, 0.625, 0.4808, 0.75, 0.3747, 0.75, 0.3747, 0.625, 0.4231, 0.625, 0.4231, 0.75, 0.2373, 0.75, 0.2373, 0.625, 0.2837, 0.625, 0.2837, 0.75])
me_cube.materials.append(mat_black)
me_cube.materials.append(mat_brown)
me_cube.materials.append(mat_gray)
me_cube.update()
me_cube_001 = bpy.data.meshes.new('Cube.001')
me_cube_001.from_pydata([(2.15, -0.3035, 0.01489), (2.15, 0.3035, 0.01489), (1.577, -0.3035, 0.01786), (1.577, 0.3035, 0.01786), (0.1293, -0.3035, -0.05936), (1.222, -0.3035, -0.1191), (0.2316, -0.3035, -0.05667), (0.2621, -0.3035, -0.1135), (1.222, 0.3035, -0.1191), (0.1293, 0.3035, -0.05936), (0.2621, 0.3035, -0.1135), (0.2316, 0.3035, -0.05667), (0.1057, -0.3035, -0.111), (-1.848, -0.3035, -0.1389), (0.1057, 0.3035, -0.111), (-1.848, 0.3035, -0.1389), (-1.912, -0.3035, -0.02982), (-2.041, -0.3035, -0.1371), (-1.912, 0.3035, -0.02982), (-2.041, 0.3035, -0.1371), (0.8281, -0.1924, 0.04187), (0.8281, 0.1924, 0.04187), (2.146, -0.1924, 0.04187), (2.146, 0.1924, 0.04187), (2.151, -6.002e-08, -0.009801), (1.651, -6.002e-08, -0.006716), (0.1275, -6.002e-08, -0.062), (0.2337, -9.097e-08, -0.05921), (0.2654, -2.906e-08, -0.1182), (1.282, -2.906e-08, -0.1241), (-1.849, -6.002e-08, -0.1446), (0.103, -6.002e-08, -0.1157), (-1.914, -6.002e-08, -0.03625), (-2.04, -2.906e-08, -0.1427), (-2.091, -0.2496, 0.3916), (-2.04, -0.3035, 0.3247), (-2.04, 0.3035, 0.3247), (-2.091, 0.2496, 0.3916), (2.159, -0.2496, 0.3773), (2.156, -0.3035, 0.3107), (2.156, 0.3035, 0.3107), (2.159, 0.2496, 0.3773), (-2.194, -0.249, 0.1529), (-2.126, -0.3035, 0.1383), (-2.126, 0.3035, 0.1383), (-2.194, 0.249, 0.1529), (-2.166, -0.3035, -0.1398), (-2.236, -0.249, -0.1424), (-2.236, 0.249, -0.1424), (-2.166, 0.3035, -0.1398), (0.8281, -0.0888, -0.3206), (0.8281, -0.1924, -0.2535), (0.8281, 0.1924, -0.2535), (0.8281, 0.0888, -0.3206), (2.142, -0.1924, -0.2535), (2.141, -0.0888, -0.3206), (2.141, 0.0888, -0.3206), (2.142, 0.1924, -0.2535), (2.152, -5.433e-08, 0.08578), (2.152, 0.1774, 0.1335), (2.152, -0.1638, 0.1187), (2.157, 0.1497, 0.318), (2.156, 0.2262, 0.2188), (2.156, -0.2262, 0.2188), (2.157, -0.1497, 0.318), (2.157, -3.576e-08, 0.3534), (0.5859, -5.433e-08, 0.08578), (0.5854, 0.1774, 0.1335), (0.5854, -0.1638, 0.1187), (0.5908, 0.1497, 0.318), (0.5891, 0.2262, 0.2188), (0.5891, -0.2262, 0.2188), (0.5908, -0.1497, 0.318), (0.5903, -3.576e-08, 0.3534), (-1.976, -0.08003, 0.4358), (-1.976, 0.08003, 0.4358), (2.158, 0.08008, 0.4212), (2.158, -0.08008, 0.4212), (2.157, -3.415e-08, 0.3698), (-1.824, -0.08121, 0.1563), (-1.824, 0.08121, 0.1563), (-2.078, -0.08119, -0.1459), (-2.078, 0.08119, -0.1459), (-2.108, -0.08003, 0.4358), (-2.108, 0.08003, 0.4358), (-2.213, -0.08121, 0.1563), (-2.213, 0.08121, 0.1563), (-2.256, -0.08119, -0.1459), (-2.256, 0.08119, -0.1459), (-2.089, -0.1409, 0.4093), (-2.089, -0.1409, 0.4542), (-2.089, 0.1409, 0.4093), (-2.089, 0.1409, 0.4542), (-1.944, -0.1409, 0.4093), (-1.994, -0.1409, 0.4542), (-1.944, 0.1409, 0.4093), (-1.994, 0.1409, 0.4542), (-2.089, 0.04697, 0.4093), (-2.089, -0.04697, 0.4093), (-2.089, -0.04697, 0.4542), (-2.089, 0.04697, 0.4542), (-1.944, -0.04697, 0.4093), (-1.944, 0.04697, 0.4093), (-1.994, 0.04697, 0.4542), (-1.994, -0.04697, 0.4542), (-2.089, 0.04697, 0.4817), (-1.994, -0.04697, 0.4817), (-2.089, -0.04697, 0.4817), (-1.994, 0.04697, 0.4817), (-2.089, 0.1325, 0.4817), (-2.089, 0.1409, 0.4733), (-1.994, 0.1409, 0.4733), (-1.994, 0.1325, 0.4817), (-1.994, -0.1325, 0.4817), (-1.994, -0.1409, 0.4733), (-2.089, -0.1409, 0.4733), (-2.089, -0.1325, 0.4817), (2.079, -0.03427, 0.4068), (2.079, -0.03427, 0.4824), (2.079, 0.03428, 0.4068), (2.079, 0.03428, 0.4824), (2.123, -0.03427, 0.4068), (2.105, -0.03427, 0.4824), (2.123, 0.03428, 0.4068), (2.105, 0.03428, 0.4824)], [], [(1, 40, 62, 59), (78, 77, 38, 64, 65), (37, 84, 75, 76, 41), (62, 61, 69, 70), (25, 24, 0, 2), (26, 9, 11, 27), (27, 11, 10, 28), (28, 10, 8, 29), (25, 2, 5, 29), (32, 18, 15, 30), (30, 15, 14, 31), (26, 4, 12, 31), (32, 16, 17, 33), (54, 22, 20, 51), (56, 57, 23, 22, 54, 55), (52, 21, 23, 57), (50, 51, 20, 21, 52, 53), (23, 21, 20, 22), (18, 32, 33, 19), (9, 26, 31, 14), (13, 30, 31, 12), (16, 32, 30, 13), (3, 25, 29, 8), (7, 28, 29, 5), (6, 27, 28, 7), (4, 26, 27, 6), (3, 1, 24, 25), (79, 85, 83, 74), (3, 8, 10, 11, 9, 14, 15, 18, 19, 49, 44, 36, 40, 1), (34, 38, 77, 74, 83), (37, 41, 40, 36), (38, 34, 35, 39), (43, 35, 34, 42), (36, 44, 45, 37), (46, 43, 42, 47), (44, 49, 48, 45), (0, 39, 35, 43, 46, 17, 16, 13, 12, 4, 6, 7, 5, 2), (56, 53, 52, 57), (50, 55, 54, 51), (53, 56, 55, 50), (38, 39, 63, 64), (41, 76, 78, 65, 61), (40, 41, 61, 62), (39, 0, 60, 63), (0, 24, 58, 60), (74, 75, 80, 79), (24, 1, 59, 58), (67, 70, 69, 73, 72, 71, 68, 66), (58, 59, 67, 66), (59, 62, 70, 67), (65, 64, 72, 73), (64, 63, 71, 72), (60, 58, 66, 68), (61, 65, 73, 69), (63, 60, 68, 71), (76, 77, 78), (81, 87, 85, 79), (75, 84, 86, 80), (74, 77, 76, 75), (79, 80, 82, 81), (80, 86, 88, 82), (45, 86, 84, 37), (48, 88, 86, 45), (34, 83, 85, 42), (42, 85, 87, 47), (88, 48, 82), (87, 81, 47), (47, 81, 46), (17, 46, 81), (33, 17, 81), (82, 19, 33), (19, 82, 49), (48, 49, 82), (81, 82, 33), (97, 100, 92, 91), (91, 92, 96, 95), (101, 104, 94, 93), (93, 94, 90, 89), (98, 101, 93, 89), (99, 90, 115, 116, 107), (103, 96, 111, 112, 108), (103, 100, 99, 104), (91, 95, 102, 97), (97, 102, 101, 98), (95, 96, 103, 102), (102, 103, 104, 101), (89, 90, 99, 98), (98, 99, 100, 97), (90, 94, 114, 115), (96, 92, 110, 111), (100, 103, 108, 105), (94, 104, 106, 113, 114), (92, 100, 105, 109, 110), (104, 99, 107, 106), (106, 107, 116, 113), (109, 112, 111, 110), (113, 116, 115, 114), (112, 109, 105, 108), (117, 118, 120, 119), (119, 120, 124, 123), (123, 124, 122, 121), (121, 122, 118, 117), (119, 123, 121, 117), (124, 120, 118, 122)])
_uv = me_cube_001.uv_layers.new(name='UVMap')
_uv.uv.foreach_set('vector', [0.375, 0.5, 0.5904, 0.5, 0.5904, 0.5, 0.375, 0.5, 0.625, 0.625, 0.625, 0.6514, 0.625, 0.7278, 0.625, 0.7278, 0.625, 0.625, 0.625, 0.25, 0.0, 0.0, 0.0, 0.0, 0.625, 0.5986, 0.625, 0.5222, 0.5904, 0.5, 0.625, 0.5, 0.625, 0.5, 0.5904, 0.5, 0.2946, 0.625, 0.375, 0.625, 0.375, 0.75, 0.2946, 0.75, 0.1669, 0.625, 0.1669, 0.5, 0.1854, 0.5, 0.1854, 0.625, 0.1854, 0.625, 0.1854, 0.5, 0.232, 0.5, 0.232, 0.625, 0.232, 0.625, 0.232, 0.5, 0.2595, 0.5, 0.2595, 0.625, 0.2946, 0.625, 0.2946, 0.75, 0.2595, 0.75, 0.2595, 0.625, 0.1281, 0.625, 0.1281, 0.5, 0.1368, 0.5, 0.1368, 0.625, 0.1368, 0.625, 0.1368, 0.5, 0.1437, 0.5, 0.1437, 0.625, 0.1669, 0.625, 0.1669, 0.75, 0.1437, 0.75, 0.1437, 0.625, 0.1281, 0.625, 0.1281, 0.75, 0.125, 0.75, 0.125, 0.625, 0.4442, 0.75, 0.625, 0.75, 0.625, 1.0, 0.4442, 1.0, 0.375, 0.5673, 0.4442, 0.5, 0.625, 0.5, 0.625, 0.75, 0.4442, 0.75, 0.375, 0.6827, 0.4442, 0.25, 0.625, 0.25, 0.625, 0.5, 0.4442, 0.5, 0.375, 0.06731, 0.4442, 0.0, 0.625, 0.0, 0.625, 0.25, 0.4442, 0.25, 0.375, 0.1827, 0.625, 0.5, 0.875, 0.5, 0.875, 0.75, 0.625, 0.75, 0.1281, 0.5, 0.1281, 0.625, 0.125, 0.625, 0.125, 0.5, 0.1669, 0.5, 0.1669, 0.625, 0.1437, 0.625, 0.1437, 0.5, 0.1368, 0.75, 0.1368, 0.625, 0.1437, 0.625, 0.1437, 0.75, 0.1281, 0.75, 0.1281, 0.625, 0.1368, 0.625, 0.1368, 0.75, 0.2946, 0.5, 0.2946, 0.625, 0.2595, 0.625, 0.2595, 0.5, 0.232, 0.75, 0.232, 0.625, 0.2595, 0.625, 0.2595, 0.75, 0.1854, 0.75, 0.1854, 0.625, 0.232, 0.625, 0.232, 0.75, 0.1669, 0.75, 0.1669, 0.625, 0.1854, 0.625, 0.1854, 0.75, 0.2946, 0.5, 0.375, 0.5, 0.375, 0.625, 0.2946, 0.625, 0.0, 0.0, 0.0, 0.0, 0.0, 0.0, 0.0, 0.0, 0.375, 0.4196, 0.3776, 0.3845, 0.3936, 0.3536, 0.3956, 0.32, 0.3874, 0.2919, 0.3911, 0.2687, 0.4055, 0.2594, 0.4322, 0.2543, 0.447, 0.253, 0.4567, 0.252, 0.4992, 0.2517, 0.6013, 0.2524, 0.5904, 0.5, 0.375, 0.5, 0.625, 1.0, 0.625, 0.7278, 0.625, 0.6514, 0.0, 0.0, 0.0, 0.0, 0.625, 0.25, 0.625, 0.5, 0.5904, 0.5, 0.6013, 0.2524, 0.625, 0.75, 0.625, 1.0, 0.6013, 0.9976, 0.5904, 0.75, 0.4992, 0.9983, 0.6013, 0.9976, 0.625, 1.0, 0.4894, 1.0, 0.6013, 0.2524, 0.4992, 0.2517, 0.4894, 0.2276, 0.625, 0.2278, 0.4373, 0.0, 0.4884, 0.0, 0.4894, 0.02244, 0.4356, 0.02243, 0.4884, 0.25, 0.4373, 0.25, 0.4356, 0.2276, 0.4894, 0.2276, 0.375, 0.75, 0.5904, 0.75, 0.6013, 0.9976, 0.4992, 0.9983, 0.4567, 0.998, 0.447, 0.997, 0.4322, 0.9957, 0.4055, 0.9906, 0.3911, 0.9813, 0.3874, 0.9581, 0.3956, 0.93, 0.3936, 0.8964, 0.3775, 0.8655, 0.375, 0.8304, 0.375, 0.5673, 0.125, 0.5673, 0.125, 0.5, 0.375, 0.5, 0.125, 0.6827, 0.375, 0.6827, 0.375, 0.75, 0.125, 0.75, 0.125, 0.5673, 0.375, 0.5673, 0.375, 0.6827, 0.125, 0.6827, 0.625, 0.75, 0.5904, 0.75, 0.5904, 0.75, 0.625, 0.75, 0.625, 0.5222, 0.625, 0.5986, 0.625, 0.625, 0.625, 0.625, 0.625, 0.5222, 0.5904, 0.5, 0.625, 0.5, 0.625, 0.5, 0.5904, 0.5, 0.5904, 0.75, 0.375, 0.75, 0.375, 0.75, 0.5904, 0.75, 0.375, 0.75, 0.375, 0.625, 0.375, 0.625, 0.375, 0.75, 0.0, 0.0, 0.0, 0.0, 0.0, 0.0, 0.0, 0.0, 0.375, 0.625, 0.375, 0.5, 0.375, 0.5, 0.375, 0.625, 0.375, 0.5, 0.5904, 0.5, 0.625, 0.5, 0.625, 0.625, 0.625, 0.7278, 0.5904, 0.75, 0.375, 0.75, 0.375, 0.625, 0.375, 0.625, 0.375, 0.5, 0.375, 0.5, 0.375, 0.625, 0.375, 0.5, 0.5904, 0.5, 0.5904, 0.5, 0.375, 0.5, 0.625, 0.625, 0.625, 0.7278, 0.625, 0.7278, 0.625, 0.625, 0.625, 0.75, 0.5904, 0.75, 0.5904, 0.75, 0.625, 0.75, 0.375, 0.75, 0.375, 0.625, 0.375, 0.625, 0.375, 0.75, 0.625, 0.5222, 0.625, 0.625, 0.625, 0.625, 0.625, 0.5222, 0.5904, 0.75, 0.375, 0.75, 0.375, 0.75, 0.5904, 0.75, 0.625, 0.5986, 0.6249, 0.6486, 0.625, 0.625, 0.0, 0.0, 0.0, 0.0, 0.0, 0.0, 0.0, 0.0, 0.0, 0.0, 0.0, 0.0, 0.0, 0.0, 0.0, 0.0, 0.875, 0.6514, 0.625, 0.6514, 0.625, 0.5986, 0.875, 0.5986, 0.0, 0.0, 0.0, 0.0, 0.0, 0.0, 0.0, 0.0, 0.0, 0.0, 0.0, 0.0, 0.0, 0.0, 0.0, 0.0, 0.4894, 0.2276, 0.0, 0.0, 0.0, 0.0, 0.625, 0.25, 0.4356, 0.2276, 0.0, 0.0, 0.0, 0.0, 0.4894, 0.2276, 0.625, 1.0, 0.0, 0.0, 0.0, 0.0, 0.4894, 1.0, 0.4894, 1.0, 0.0, 0.0, 0.0, 0.0, 0.4356, 0.02243, 0.0, 0.0, 0.0, 0.0, 0.0, 0.0, 0.0, 0.0, 0.0, 0.0, 0.0, 0.0, 0.0, 0.0, 0.0, 0.0, 0.4373, 0.0, 0.447, 0.997, 0.4373, 0.0, 0.0, 0.0, 0.125, 0.625, 0.447, 0.997, 0.0, 0.0, 0.0, 0.0, 0.125, 0.5, 0.125, 0.625, 0.125, 0.5, 0.0, 0.0, 0.4567, 0.252, 0.0, 0.0, 0.4567, 0.252, 0.0, 0.0, 0.0, 0.0, 0.0, 0.0, 0.125, 0.625, 0.375, 0.1667, 0.625, 0.1667, 0.625, 0.25, 0.375, 0.25, 0.375, 0.25, 0.625, 0.25, 0.625, 0.5, 0.375, 0.5, 0.375, 0.6667, 0.625, 0.6667, 0.625, 0.75, 0.375, 0.75, 0.375, 0.75, 0.625, 0.75, 0.625, 1.0, 0.375, 1.0, 0.125, 0.6667, 0.375, 0.6667, 0.375, 0.75, 0.125, 0.75, 0.625, 0.08333, 0.625, 0.0, 0.625, 0.0, 0.625, 0.007448, 0.625, 0.08333, 0.625, 0.5833, 0.625, 0.5, 0.625, 0.5, 0.625, 0.5074, 0.625, 0.5833, 0.625, 0.5833, 0.875, 0.5833, 0.875, 0.6667, 0.625, 0.6667, 0.125, 0.5, 0.375, 0.5, 0.375, 0.5833, 0.125, 0.5833, 0.125, 0.5833, 0.375, 0.5833, 0.375, 0.6667, 0.125, 0.6667, 0.375, 0.5, 0.625, 0.5, 0.625, 0.5833, 0.375, 0.5833, 0.375, 0.5833, 0.625, 0.5833, 0.625, 0.6667, 0.375, 0.6667, 0.375, 0.0, 0.625, 0.0, 0.625, 0.08333, 0.375, 0.08333, 0.375, 0.08333, 0.625, 0.08333, 0.625, 0.1667, 0.375, 0.1667, 0.625, 1.0, 0.625, 0.75, 0.625, 0.75, 0.625, 1.0, 0.625, 0.5, 0.625, 0.25, 0.625, 0.25, 0.625, 0.5, 0.875, 0.5833, 0.625, 0.5833, 0.625, 0.5833, 0.875, 0.5833, 0.625, 0.75, 0.625, 0.6667, 0.625, 0.6667, 0.625, 0.7426, 0.625, 0.75, 0.625, 0.25, 0.625, 0.1667, 0.625, 0.1667, 0.625, 0.2426, 0.625, 0.25, 0.625, 0.6667, 0.875, 0.6667, 0.875, 0.6667, 0.625, 0.6667, 0.625, 0.6667, 0.875, 0.6667, 0.875, 0.7426, 0.625, 0.7426, 0.625, 0.25, 0.625, 0.5, 0.625, 0.5, 0.625, 0.25, 0.625, 0.75, 0.625, 1.0, 0.625, 1.0, 0.625, 0.75, 0.625, 0.5074, 0.875, 0.5074, 0.875, 0.5833, 0.625, 0.5833, 0.375, 0.0, 0.625, 0.0, 0.625, 0.25, 0.375, 0.25, 0.375, 0.25, 0.625, 0.25, 0.625, 0.5, 0.375, 0.5, 0.375, 0.5, 0.625, 0.5, 0.625, 0.75, 0.375, 0.75, 0.375, 0.75, 0.625, 0.75, 0.625, 1.0, 0.375, 1.0, 0.125, 0.5, 0.375, 0.5, 0.375, 0.75, 0.125, 0.75, 0.625, 0.5, 0.875, 0.5, 0.875, 0.75, 0.625, 0.75])
me_cube_001.materials.append(mat_black)
me_cube_001.update()
me_cube_002 = bpy.data.meshes.new('Cube.002')
me_cube_002.from_pydata([(-1.0, -1.0, 0.5132), (-1.0, 1.0, 0.5132), (-0.6601, -1.0, 0.9178), (-0.9671, -1.0, 0.7917), (-0.9671, 1.0, 0.7917), (-0.6601, 1.0, 0.9178), (-0.2525, -1.0, 0.7846), (-0.2525, 1.0, 0.7846), (0.03801, -1.0, 0.5985), (0.3742, -1.0, 0.5905), (0.03801, 1.0, 0.5985), (0.3742, 1.0, 0.5905), (-0.5028, -1.0, 0.2929), (-0.5028, 1.0, 0.2929), (-0.06026, -1.0, 0.02401), (0.2797, -1.0, -0.392), (0.2797, 1.0, -0.392), (-0.06026, 1.0, 0.02401), (1.743, -1.0, 1.067), (1.121, -1.0, 0.9721), (1.121, 1.0, 0.9721), (1.743, 1.0, 1.067), (0.4796, -1.0, -1.103), (1.197, -1.0, -1.111), (1.197, 1.0, -1.111), (0.4796, 1.0, -1.103), (-1.074, -1.871e-07, 0.4925), (-0.6776, 3.272e-09, 0.969), (-1.039, -6.02e-08, 0.8234), (-0.2778, 3.272e-09, 0.8501), (0.3895, 3.272e-09, 0.6433), (0.03155, 3.272e-09, 0.6519), (-0.5443, -1.237e-07, 0.2579), (0.266, 3.272e-09, -0.4372), (-0.0731, -1.237e-07, -0.02839), (1.13, -1.871e-07, 1.05), (1.847, -5.045e-07, 1.116), (0.5018, 2.572e-07, -1.195), (1.265, 2.572e-07, -1.202)], [], [(26, 28, 4, 1), (27, 5, 4, 28), (29, 27, 2, 6), (26, 32, 12, 0), (35, 20, 11, 30), (30, 11, 10, 31), (29, 6, 8, 31), (12, 14, 15, 22, 23, 18, 19, 9, 8, 6, 2, 3, 0), (33, 37, 22, 15), (33, 15, 14, 34), (32, 13, 17, 34), (35, 19, 18, 36), (1, 4, 5, 7, 10, 11, 20, 21, 24, 25, 16, 17, 13), (37, 25, 24, 38), (38, 24, 21, 36), (23, 38, 36, 18), (22, 37, 38, 23), (20, 35, 36, 21), (12, 32, 34, 14), (16, 33, 34, 17), (16, 25, 37, 33), (7, 29, 31, 10), (9, 30, 31, 8), (19, 35, 30, 9), (1, 13, 32, 26), (7, 5, 27, 29), (2, 27, 28, 3), (0, 3, 28, 26)])
_uv = me_cube_002.uv_layers.new(name='UVMap')
_uv.uv.foreach_set('vector', [0.375, 0.125, 0.5537, 0.125, 0.5537, 0.25, 0.375, 0.25, 0.625, 0.125, 0.625, 0.25, 0.5537, 0.25, 0.5537, 0.125, 0.7018, 0.625, 0.8037, 0.625, 0.8037, 0.75, 0.7018, 0.75, 0.125, 0.625, 0.2956, 0.625, 0.2956, 0.75, 0.125, 0.75, 0.5333, 0.625, 0.5333, 0.5, 0.5992, 0.5, 0.5992, 0.625, 0.5992, 0.625, 0.5992, 0.5, 0.6466, 0.5, 0.6466, 0.625, 0.7018, 0.625, 0.7018, 0.75, 0.6466, 0.75, 0.6466, 0.625, 0.375, 0.8294, 0.3968, 0.7776, 0.4169, 0.75, 0.4264, 0.75, 0.4428, 0.7512, 0.478, 0.758, 0.5156, 0.7692, 0.5453, 0.7792, 0.5939, 0.8027, 0.625, 0.8268, 0.625, 0.9287, 0.5537, 1.0, 0.375, 1.0, 0.4169, 0.625, 0.4264, 0.625, 0.4264, 0.75, 0.4169, 0.75, 0.4169, 0.625, 0.4169, 0.75, 0.3692, 0.75, 0.3692, 0.625, 0.2956, 0.625, 0.2956, 0.5, 0.3692, 0.5, 0.3692, 0.625, 0.5333, 0.625, 0.5333, 0.75, 0.4651, 0.75, 0.4651, 0.625, 0.375, 0.25, 0.5537, 0.25, 0.625, 0.3213, 0.625, 0.4232, 0.5939, 0.4473, 0.5453, 0.4708, 0.5156, 0.4808, 0.478, 0.492, 0.4428, 0.4988, 0.4264, 0.5, 0.4169, 0.5, 0.3968, 0.4724, 0.375, 0.4206, 0.4264, 0.625, 0.4264, 0.5, 0.4409, 0.5, 0.4409, 0.625, 0.4409, 0.625, 0.4409, 0.5, 0.4651, 0.5, 0.4651, 0.625, 0.4409, 0.75, 0.4409, 0.625, 0.4651, 0.625, 0.4651, 0.75, 0.4264, 0.75, 0.4264, 0.625, 0.4409, 0.625, 0.4409, 0.75, 0.5333, 0.5, 0.5333, 0.625, 0.4651, 0.625, 0.4651, 0.5, 0.2956, 0.75, 0.2956, 0.625, 0.3692, 0.625, 0.3692, 0.75, 0.4169, 0.5, 0.4169, 0.625, 0.3692, 0.625, 0.3692, 0.5, 0.4169, 0.5, 0.4264, 0.5, 0.4264, 0.625, 0.4169, 0.625, 0.7018, 0.5, 0.7018, 0.625, 0.6466, 0.625, 0.6466, 0.5, 0.5992, 0.75, 0.5992, 0.625, 0.6466, 0.625, 0.6466, 0.75, 0.5333, 0.75, 0.5333, 0.625, 0.5992, 0.625, 0.5992, 0.75, 0.125, 0.5, 0.2956, 0.5, 0.2956, 0.625, 0.125, 0.625, 0.7018, 0.5, 0.8037, 0.5, 0.8037, 0.625, 0.7018, 0.625, 0.625, 0.0, 0.625, 0.125, 0.5537, 0.125, 0.5537, 0.0, 0.375, 0.0, 0.5537, 0.0, 0.5537, 0.125, 0.375, 0.125])
me_cube_002.materials.append(mat_black)
me_cube_002.update()
me_cube_003 = bpy.data.meshes.new('Cube.003')
me_cube_003.from_pydata([(-1.069, -1.0, -1.158), (-1.01, -1.0, 0.8726), (-1.069, 1.0, -1.158), (-1.01, 1.0, 0.8726), (1.0, -1.0, -1.0), (1.0, -1.0, 1.0), (1.0, 1.0, -1.0), (1.0, 1.0, 1.0)], [], [(0, 1, 3, 2), (2, 3, 7, 6), (6, 7, 5, 4), (4, 5, 1, 0), (2, 6, 4, 0), (7, 3, 1, 5)])
_uv = me_cube_003.uv_layers.new(name='UVMap')
_uv.uv.foreach_set('vector', [0.375, 0.0, 0.625, 0.0, 0.625, 0.25, 0.375, 0.25, 0.375, 0.25, 0.625, 0.25, 0.625, 0.5, 0.375, 0.5, 0.375, 0.5, 0.625, 0.5, 0.625, 0.75, 0.375, 0.75, 0.375, 0.75, 0.625, 0.75, 0.625, 1.0, 0.375, 1.0, 0.125, 0.5, 0.375, 0.5, 0.375, 0.75, 0.125, 0.75, 0.625, 0.5, 0.875, 0.5, 0.875, 0.75, 0.625, 0.75])
me_cube_003.materials.append(mat_black)
me_cube_003.update()

# ---- objects
ob_reference = bpy.data.objects.new('Reference', None)
ob_base = bpy.data.objects.new('Base', me_cube)
ob_barrel = bpy.data.objects.new('Barrel', me_cube_001)
ob_levertrigger = bpy.data.objects.new('LeverTrigger', me_cube_002)
ob_sun = bpy.data.objects.new('Sun', light_sun)
ob_magazine = bpy.data.objects.new('Magazine', me_cube_003)

# ---- transforms, parenting, visibility, modifiers, constraints
ob_reference.location = (-0.05977, -7.228e-08, 0.5379)
ob_reference.rotation_euler = (1.571, -0.0, -0.0)
ob_reference.scale = (-1.0, 1.0, 1.0)
ob_reference.empty_display_type = 'IMAGE'
ob_reference.empty_display_size = 5.0
ob_base.location = (0.0, 0.0, 0.0)
ob_barrel.location = (0.1783, -2.065e-07, 1.537)
ob_barrel.scale = (1.0, 0.6462, 1.0)
ob_levertrigger.location = (-2.098, -2.317e-07, 1.724)
ob_levertrigger.scale = (0.2074, 0.04276, 0.2074)
ob_sun.location = (0.0, 0.0, 0.0)
ob_sun.rotation_euler = (-0.7983, -0.1612, 0.5519)
ob_magazine.location = (-1.577, -1.314e-08, 0.0978)
ob_magazine.rotation_euler = (6.339e-09, 0.3013, 4.176e-08)
ob_magazine.scale = (0.4701, 0.1363, 1.0)

# ---- collection membership
col_collection.objects.link(ob_reference)
col_collection.objects.link(ob_base)
col_collection.objects.link(ob_barrel)
col_collection.objects.link(ob_levertrigger)
col_collection.objects.link(ob_sun)
col_collection.objects.link(ob_magazine)

# ---- scene / render settings (as saved in the file)
scene.frame_start = 1; scene.frame_end = 250; scene.frame_set(1)
scene.render.engine = 'BLENDER_EEVEE_NEXT'
scene.cycles.sampling_pattern = 'TABULATED_SOBOL'
scene.cycles.use_light_tree = False
scene.view_settings.view_transform = 'Filmic'
bpy.context.view_layer.update()

# ---- added for rendering (the .blend has no active camera): camera
cam_auto = bpy.data.cameras.new('AutoCamera')
cam_auto.lens = 50.0
cam_auto.sensor_width = 36.0
cam_auto.clip_end = 1000.0
ob_auto_camera = bpy.data.objects.new('AutoCamera', cam_auto)
scene.collection.objects.link(ob_auto_camera)
ob_auto_camera.location = (5.40684, -6.63916, 4.86169)
ob_auto_camera.rotation_euler = (1.09748, -7.21219e-08, 0.694738)
scene.camera = ob_auto_camera
bpy.context.view_layer.update()
